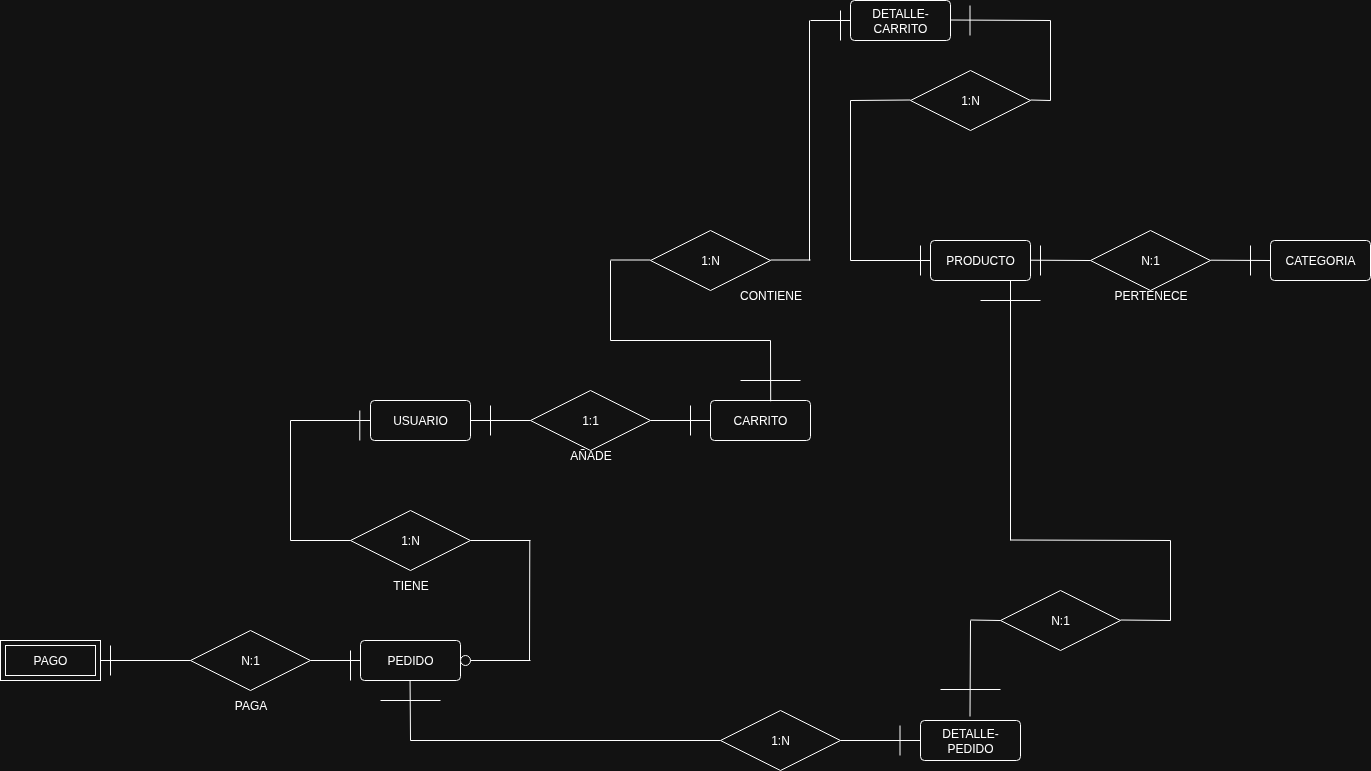

The diagram above was exported from draw.io. Its source (the exported page's mxGraphModel, read from the mxfile embedded in the PNG):
<mxGraphModel dx="786" dy="517" grid="1" gridSize="10" guides="1" tooltips="1" connect="1" arrows="1" fold="1" page="0" pageScale="1" pageWidth="827" pageHeight="1169" background="none" math="0" shadow="0">
  <root>
    <mxCell id="0" />
    <mxCell id="1" parent="0" />
    <mxCell id="egEdDac_isl5qge_mCKm-39" value="USUARIO" style="rounded=1;arcSize=10;whiteSpace=wrap;html=1;align=center;" parent="1" vertex="1">
      <mxGeometry x="640" y="620" width="100" height="40" as="geometry" />
    </mxCell>
    <mxCell id="egEdDac_isl5qge_mCKm-41" value="CARRITO" style="rounded=1;arcSize=10;whiteSpace=wrap;html=1;align=center;" parent="1" vertex="1">
      <mxGeometry x="980" y="620" width="100" height="40" as="geometry" />
    </mxCell>
    <mxCell id="egEdDac_isl5qge_mCKm-42" value="PRODUCTO" style="rounded=1;arcSize=10;whiteSpace=wrap;html=1;align=center;" parent="1" vertex="1">
      <mxGeometry x="1200" y="460" width="100" height="40" as="geometry" />
    </mxCell>
    <mxCell id="egEdDac_isl5qge_mCKm-44" value="PEDIDO" style="rounded=1;arcSize=10;whiteSpace=wrap;html=1;align=center;" parent="1" vertex="1">
      <mxGeometry x="630" y="860" width="100" height="40" as="geometry" />
    </mxCell>
    <mxCell id="egEdDac_isl5qge_mCKm-46" value="PAGO" style="shape=ext;margin=3;double=1;whiteSpace=wrap;html=1;align=center;" parent="1" vertex="1">
      <mxGeometry x="270" y="860" width="100" height="40" as="geometry" />
    </mxCell>
    <mxCell id="egEdDac_isl5qge_mCKm-48" value="1:1" style="shape=rhombus;perimeter=rhombusPerimeter;whiteSpace=wrap;html=1;align=center;" parent="1" vertex="1">
      <mxGeometry x="800" y="610" width="120" height="60" as="geometry" />
    </mxCell>
    <mxCell id="egEdDac_isl5qge_mCKm-49" value="" style="line;strokeWidth=1;rotatable=0;dashed=0;labelPosition=right;align=left;verticalAlign=middle;spacingTop=0;spacingLeft=6;points=[];portConstraint=eastwest;" parent="1" vertex="1">
      <mxGeometry x="740" y="635" width="60" height="10" as="geometry" />
    </mxCell>
    <mxCell id="egEdDac_isl5qge_mCKm-50" value="" style="line;strokeWidth=1;rotatable=0;dashed=0;labelPosition=right;align=left;verticalAlign=middle;spacingTop=0;spacingLeft=6;points=[];portConstraint=eastwest;" parent="1" vertex="1">
      <mxGeometry x="920" y="635" width="60" height="10" as="geometry" />
    </mxCell>
    <mxCell id="egEdDac_isl5qge_mCKm-51" value="" style="endArrow=none;html=1;rounded=0;" parent="1" edge="1">
      <mxGeometry width="50" height="50" relative="1" as="geometry">
        <mxPoint x="760" y="655" as="sourcePoint" />
        <mxPoint x="760" y="625" as="targetPoint" />
        <Array as="points">
          <mxPoint x="760" y="625" />
        </Array>
      </mxGeometry>
    </mxCell>
    <mxCell id="egEdDac_isl5qge_mCKm-52" value="" style="endArrow=none;html=1;rounded=0;" parent="1" edge="1">
      <mxGeometry width="50" height="50" relative="1" as="geometry">
        <mxPoint x="960" y="655" as="sourcePoint" />
        <mxPoint x="960" y="625" as="targetPoint" />
        <Array as="points">
          <mxPoint x="960" y="625" />
        </Array>
      </mxGeometry>
    </mxCell>
    <mxCell id="egEdDac_isl5qge_mCKm-53" value="AÑADE" style="text;html=1;align=center;verticalAlign=middle;resizable=0;points=[];autosize=1;strokeColor=none;fillColor=none;" parent="1" vertex="1">
      <mxGeometry x="830" y="660" width="60" height="30" as="geometry" />
    </mxCell>
    <mxCell id="egEdDac_isl5qge_mCKm-54" value="1:N" style="shape=rhombus;perimeter=rhombusPerimeter;whiteSpace=wrap;html=1;align=center;" parent="1" vertex="1">
      <mxGeometry x="920" y="450" width="120" height="60" as="geometry" />
    </mxCell>
    <mxCell id="egEdDac_isl5qge_mCKm-57" value="" style="endArrow=none;html=1;rounded=0;exitX=0.602;exitY=0.02;exitDx=0;exitDy=0;exitPerimeter=0;" parent="1" source="egEdDac_isl5qge_mCKm-41" edge="1">
      <mxGeometry relative="1" as="geometry">
        <mxPoint x="990" y="550" as="sourcePoint" />
        <mxPoint x="1040" y="560" as="targetPoint" />
      </mxGeometry>
    </mxCell>
    <mxCell id="egEdDac_isl5qge_mCKm-58" value="" style="endArrow=none;html=1;rounded=0;" parent="1" edge="1">
      <mxGeometry relative="1" as="geometry">
        <mxPoint x="880" y="560" as="sourcePoint" />
        <mxPoint x="1040" y="560" as="targetPoint" />
      </mxGeometry>
    </mxCell>
    <mxCell id="egEdDac_isl5qge_mCKm-59" value="" style="endArrow=none;html=1;rounded=0;" parent="1" edge="1">
      <mxGeometry relative="1" as="geometry">
        <mxPoint x="880" y="560" as="sourcePoint" />
        <mxPoint x="880" y="480" as="targetPoint" />
      </mxGeometry>
    </mxCell>
    <mxCell id="egEdDac_isl5qge_mCKm-60" value="" style="endArrow=none;html=1;rounded=0;" parent="1" edge="1">
      <mxGeometry relative="1" as="geometry">
        <mxPoint x="880" y="479.5" as="sourcePoint" />
        <mxPoint x="920" y="479.5" as="targetPoint" />
      </mxGeometry>
    </mxCell>
    <mxCell id="egEdDac_isl5qge_mCKm-61" value="CONTIENE" style="text;html=1;align=center;verticalAlign=middle;resizable=0;points=[];autosize=1;strokeColor=none;fillColor=none;" parent="1" vertex="1">
      <mxGeometry x="995" y="500" width="90" height="30" as="geometry" />
    </mxCell>
    <mxCell id="egEdDac_isl5qge_mCKm-62" value="" style="endArrow=none;html=1;rounded=0;" parent="1" edge="1">
      <mxGeometry width="50" height="50" relative="1" as="geometry">
        <mxPoint x="1070" y="600" as="sourcePoint" />
        <mxPoint x="1010" y="600" as="targetPoint" />
        <Array as="points">
          <mxPoint x="1010" y="600" />
        </Array>
      </mxGeometry>
    </mxCell>
    <mxCell id="egEdDac_isl5qge_mCKm-64" value="" style="endArrow=none;html=1;rounded=0;" parent="1" edge="1">
      <mxGeometry width="50" height="50" relative="1" as="geometry">
        <mxPoint x="1190" y="495" as="sourcePoint" />
        <mxPoint x="1190" y="465" as="targetPoint" />
        <Array as="points">
          <mxPoint x="1190" y="465" />
        </Array>
      </mxGeometry>
    </mxCell>
    <mxCell id="egEdDac_isl5qge_mCKm-65" value="CATEGORIA" style="rounded=1;arcSize=10;whiteSpace=wrap;html=1;align=center;" parent="1" vertex="1">
      <mxGeometry x="1540" y="460" width="100" height="40" as="geometry" />
    </mxCell>
    <mxCell id="egEdDac_isl5qge_mCKm-67" value="N:1" style="shape=rhombus;perimeter=rhombusPerimeter;whiteSpace=wrap;html=1;align=center;" parent="1" vertex="1">
      <mxGeometry x="1360" y="450" width="120" height="60" as="geometry" />
    </mxCell>
    <mxCell id="egEdDac_isl5qge_mCKm-68" value="" style="endArrow=none;html=1;rounded=0;" parent="1" edge="1">
      <mxGeometry relative="1" as="geometry">
        <mxPoint x="1300" y="479.7" as="sourcePoint" />
        <mxPoint x="1360" y="480" as="targetPoint" />
      </mxGeometry>
    </mxCell>
    <mxCell id="egEdDac_isl5qge_mCKm-69" value="" style="endArrow=none;html=1;rounded=0;" parent="1" edge="1">
      <mxGeometry relative="1" as="geometry">
        <mxPoint x="1480" y="479.7" as="sourcePoint" />
        <mxPoint x="1540" y="480" as="targetPoint" />
      </mxGeometry>
    </mxCell>
    <mxCell id="egEdDac_isl5qge_mCKm-70" value="" style="endArrow=none;html=1;rounded=0;" parent="1" edge="1">
      <mxGeometry width="50" height="50" relative="1" as="geometry">
        <mxPoint x="1310" y="495" as="sourcePoint" />
        <mxPoint x="1310" y="465" as="targetPoint" />
        <Array as="points">
          <mxPoint x="1310" y="465" />
        </Array>
      </mxGeometry>
    </mxCell>
    <mxCell id="egEdDac_isl5qge_mCKm-71" value="" style="endArrow=none;html=1;rounded=0;" parent="1" edge="1">
      <mxGeometry width="50" height="50" relative="1" as="geometry">
        <mxPoint x="1520" y="495" as="sourcePoint" />
        <mxPoint x="1520" y="465" as="targetPoint" />
        <Array as="points">
          <mxPoint x="1520" y="465" />
        </Array>
      </mxGeometry>
    </mxCell>
    <mxCell id="egEdDac_isl5qge_mCKm-72" value="PERTENECE" style="text;html=1;align=center;verticalAlign=middle;resizable=0;points=[];autosize=1;strokeColor=none;fillColor=none;" parent="1" vertex="1">
      <mxGeometry x="1370" y="500" width="100" height="30" as="geometry" />
    </mxCell>
    <mxCell id="egEdDac_isl5qge_mCKm-73" value="1:N" style="shape=rhombus;perimeter=rhombusPerimeter;whiteSpace=wrap;html=1;align=center;" parent="1" vertex="1">
      <mxGeometry x="620" y="730" width="120" height="60" as="geometry" />
    </mxCell>
    <mxCell id="egEdDac_isl5qge_mCKm-74" value="" style="line;strokeWidth=1;rotatable=0;dashed=0;labelPosition=right;align=left;verticalAlign=middle;spacingTop=0;spacingLeft=6;points=[];portConstraint=eastwest;" parent="1" vertex="1">
      <mxGeometry x="560" y="635" width="80" height="10" as="geometry" />
    </mxCell>
    <mxCell id="egEdDac_isl5qge_mCKm-76" value="" style="endArrow=none;html=1;rounded=0;" parent="1" edge="1">
      <mxGeometry width="50" height="50" relative="1" as="geometry">
        <mxPoint x="560" y="760" as="sourcePoint" />
        <mxPoint x="560" y="640" as="targetPoint" />
        <Array as="points">
          <mxPoint x="560" y="640" />
        </Array>
      </mxGeometry>
    </mxCell>
    <mxCell id="egEdDac_isl5qge_mCKm-77" value="" style="line;strokeWidth=1;rotatable=0;dashed=0;labelPosition=right;align=left;verticalAlign=middle;spacingTop=0;spacingLeft=6;points=[];portConstraint=eastwest;" parent="1" vertex="1">
      <mxGeometry x="560" y="755" width="60" height="10" as="geometry" />
    </mxCell>
    <mxCell id="egEdDac_isl5qge_mCKm-78" value="" style="line;strokeWidth=1;rotatable=0;dashed=0;labelPosition=right;align=left;verticalAlign=middle;spacingTop=0;spacingLeft=6;points=[];portConstraint=eastwest;" parent="1" vertex="1">
      <mxGeometry x="740" y="755" width="60" height="10" as="geometry" />
    </mxCell>
    <mxCell id="egEdDac_isl5qge_mCKm-79" value="" style="endArrow=none;html=1;rounded=0;" parent="1" edge="1">
      <mxGeometry width="50" height="50" relative="1" as="geometry">
        <mxPoint x="799" y="880" as="sourcePoint" />
        <mxPoint x="799.29" y="760" as="targetPoint" />
        <Array as="points">
          <mxPoint x="799.29" y="760" />
        </Array>
      </mxGeometry>
    </mxCell>
    <mxCell id="egEdDac_isl5qge_mCKm-80" value="" style="line;strokeWidth=1;rotatable=0;dashed=0;labelPosition=right;align=left;verticalAlign=middle;spacingTop=0;spacingLeft=6;points=[];portConstraint=eastwest;" parent="1" vertex="1">
      <mxGeometry x="730" y="875" width="70" height="10" as="geometry" />
    </mxCell>
    <mxCell id="egEdDac_isl5qge_mCKm-81" value="" style="endArrow=none;html=1;rounded=0;" parent="1" edge="1">
      <mxGeometry width="50" height="50" relative="1" as="geometry">
        <mxPoint x="629.29" y="660" as="sourcePoint" />
        <mxPoint x="629.29" y="630" as="targetPoint" />
        <Array as="points">
          <mxPoint x="629.29" y="630" />
        </Array>
      </mxGeometry>
    </mxCell>
    <mxCell id="egEdDac_isl5qge_mCKm-82" value="" style="ellipse;whiteSpace=wrap;html=1;" parent="1" vertex="1">
      <mxGeometry x="730" y="875" width="10" height="10" as="geometry" />
    </mxCell>
    <mxCell id="egEdDac_isl5qge_mCKm-83" value="TIENE" style="text;html=1;align=center;verticalAlign=middle;resizable=0;points=[];autosize=1;strokeColor=none;fillColor=none;" parent="1" vertex="1">
      <mxGeometry x="650" y="790" width="60" height="30" as="geometry" />
    </mxCell>
    <mxCell id="egEdDac_isl5qge_mCKm-84" value="N:1" style="shape=rhombus;perimeter=rhombusPerimeter;whiteSpace=wrap;html=1;align=center;" parent="1" vertex="1">
      <mxGeometry x="460" y="850" width="120" height="60" as="geometry" />
    </mxCell>
    <mxCell id="egEdDac_isl5qge_mCKm-85" value="" style="line;strokeWidth=1;rotatable=0;dashed=0;labelPosition=right;align=left;verticalAlign=middle;spacingTop=0;spacingLeft=6;points=[];portConstraint=eastwest;" parent="1" vertex="1">
      <mxGeometry x="580" y="875" width="50" height="10" as="geometry" />
    </mxCell>
    <mxCell id="egEdDac_isl5qge_mCKm-86" value="" style="line;strokeWidth=1;rotatable=0;dashed=0;labelPosition=right;align=left;verticalAlign=middle;spacingTop=0;spacingLeft=6;points=[];portConstraint=eastwest;" parent="1" vertex="1">
      <mxGeometry x="370" y="875" width="90" height="10" as="geometry" />
    </mxCell>
    <mxCell id="egEdDac_isl5qge_mCKm-87" value="" style="endArrow=none;html=1;rounded=0;" parent="1" edge="1">
      <mxGeometry width="50" height="50" relative="1" as="geometry">
        <mxPoint x="380" y="895" as="sourcePoint" />
        <mxPoint x="380" y="865" as="targetPoint" />
        <Array as="points">
          <mxPoint x="380" y="865" />
        </Array>
      </mxGeometry>
    </mxCell>
    <mxCell id="egEdDac_isl5qge_mCKm-88" value="PAGA" style="text;html=1;align=center;verticalAlign=middle;resizable=0;points=[];autosize=1;strokeColor=none;fillColor=none;" parent="1" vertex="1">
      <mxGeometry x="490" y="910" width="60" height="30" as="geometry" />
    </mxCell>
    <mxCell id="egEdDac_isl5qge_mCKm-89" value="" style="endArrow=none;html=1;rounded=0;" parent="1" edge="1">
      <mxGeometry width="50" height="50" relative="1" as="geometry">
        <mxPoint x="620" y="900" as="sourcePoint" />
        <mxPoint x="620" y="870" as="targetPoint" />
        <Array as="points">
          <mxPoint x="620" y="870" />
        </Array>
      </mxGeometry>
    </mxCell>
    <mxCell id="egEdDac_isl5qge_mCKm-90" value="" style="endArrow=none;html=1;rounded=0;" parent="1" edge="1">
      <mxGeometry width="50" height="50" relative="1" as="geometry">
        <mxPoint x="680" y="960" as="sourcePoint" />
        <mxPoint x="679.57" y="900" as="targetPoint" />
        <Array as="points">
          <mxPoint x="679.57" y="900" />
        </Array>
      </mxGeometry>
    </mxCell>
    <mxCell id="egEdDac_isl5qge_mCKm-91" value="" style="endArrow=none;html=1;rounded=0;" parent="1" edge="1">
      <mxGeometry width="50" height="50" relative="1" as="geometry">
        <mxPoint x="710" y="920" as="sourcePoint" />
        <mxPoint x="650" y="920" as="targetPoint" />
        <Array as="points">
          <mxPoint x="650" y="920" />
        </Array>
      </mxGeometry>
    </mxCell>
    <mxCell id="egEdDac_isl5qge_mCKm-93" value="" style="endArrow=none;html=1;rounded=0;" parent="1" edge="1">
      <mxGeometry width="50" height="50" relative="1" as="geometry">
        <mxPoint x="990" y="960" as="sourcePoint" />
        <mxPoint x="680" y="960" as="targetPoint" />
        <Array as="points">
          <mxPoint x="680" y="960" />
        </Array>
      </mxGeometry>
    </mxCell>
    <mxCell id="egEdDac_isl5qge_mCKm-94" value="1:N" style="shape=rhombus;perimeter=rhombusPerimeter;whiteSpace=wrap;html=1;align=center;" parent="1" vertex="1">
      <mxGeometry x="990" y="930" width="120" height="60" as="geometry" />
    </mxCell>
    <mxCell id="egEdDac_isl5qge_mCKm-95" value="" style="line;strokeWidth=1;rotatable=0;dashed=0;labelPosition=right;align=left;verticalAlign=middle;spacingTop=0;spacingLeft=6;points=[];portConstraint=eastwest;" parent="1" vertex="1">
      <mxGeometry x="1110" y="955" width="80" height="10" as="geometry" />
    </mxCell>
    <mxCell id="egEdDac_isl5qge_mCKm-96" value="" style="endArrow=none;html=1;rounded=0;" parent="1" edge="1">
      <mxGeometry width="50" height="50" relative="1" as="geometry">
        <mxPoint x="1280" y="720" as="sourcePoint" />
        <mxPoint x="1280" y="760" as="targetPoint" />
        <Array as="points">
          <mxPoint x="1280" y="500" />
        </Array>
      </mxGeometry>
    </mxCell>
    <mxCell id="egEdDac_isl5qge_mCKm-97" value="" style="endArrow=none;html=1;rounded=0;" parent="1" edge="1">
      <mxGeometry width="50" height="50" relative="1" as="geometry">
        <mxPoint x="1310" y="520" as="sourcePoint" />
        <mxPoint x="1250" y="520" as="targetPoint" />
        <Array as="points">
          <mxPoint x="1250" y="520" />
        </Array>
      </mxGeometry>
    </mxCell>
    <mxCell id="bvX1LFrZrnk_KWdzmxzh-1" value="DETALLE-CARRITO" style="rounded=1;arcSize=10;whiteSpace=wrap;html=1;align=center;" parent="1" vertex="1">
      <mxGeometry x="1120" y="220" width="100" height="40" as="geometry" />
    </mxCell>
    <mxCell id="bvX1LFrZrnk_KWdzmxzh-3" value="" style="endArrow=none;html=1;rounded=0;" parent="1" edge="1">
      <mxGeometry relative="1" as="geometry">
        <mxPoint x="1040" y="479.5" as="sourcePoint" />
        <mxPoint x="1080" y="479.5" as="targetPoint" />
      </mxGeometry>
    </mxCell>
    <mxCell id="bvX1LFrZrnk_KWdzmxzh-4" value="" style="endArrow=none;html=1;rounded=0;" parent="1" edge="1">
      <mxGeometry relative="1" as="geometry">
        <mxPoint x="1079" y="480" as="sourcePoint" />
        <mxPoint x="1079" y="240" as="targetPoint" />
      </mxGeometry>
    </mxCell>
    <mxCell id="bvX1LFrZrnk_KWdzmxzh-5" value="" style="endArrow=none;html=1;rounded=0;entryX=0;entryY=0.5;entryDx=0;entryDy=0;" parent="1" target="bvX1LFrZrnk_KWdzmxzh-1" edge="1">
      <mxGeometry relative="1" as="geometry">
        <mxPoint x="1080" y="240" as="sourcePoint" />
        <mxPoint x="1110" y="239.5" as="targetPoint" />
      </mxGeometry>
    </mxCell>
    <mxCell id="bvX1LFrZrnk_KWdzmxzh-6" value="" style="endArrow=none;html=1;rounded=0;" parent="1" edge="1">
      <mxGeometry width="50" height="50" relative="1" as="geometry">
        <mxPoint x="1110" y="260" as="sourcePoint" />
        <mxPoint x="1110" y="230" as="targetPoint" />
        <Array as="points">
          <mxPoint x="1110" y="230" />
        </Array>
      </mxGeometry>
    </mxCell>
    <mxCell id="bvX1LFrZrnk_KWdzmxzh-7" value="1:N" style="shape=rhombus;perimeter=rhombusPerimeter;whiteSpace=wrap;html=1;align=center;" parent="1" vertex="1">
      <mxGeometry x="1180" y="290" width="120" height="60" as="geometry" />
    </mxCell>
    <mxCell id="bvX1LFrZrnk_KWdzmxzh-8" value="" style="endArrow=none;html=1;rounded=0;" parent="1" edge="1">
      <mxGeometry relative="1" as="geometry">
        <mxPoint x="1220" y="239.5" as="sourcePoint" />
        <mxPoint x="1320" y="240" as="targetPoint" />
      </mxGeometry>
    </mxCell>
    <mxCell id="bvX1LFrZrnk_KWdzmxzh-9" value="" style="endArrow=none;html=1;rounded=0;" parent="1" edge="1">
      <mxGeometry relative="1" as="geometry">
        <mxPoint x="1320" y="320" as="sourcePoint" />
        <mxPoint x="1320" y="240" as="targetPoint" />
      </mxGeometry>
    </mxCell>
    <mxCell id="bvX1LFrZrnk_KWdzmxzh-10" value="" style="endArrow=none;html=1;rounded=0;" parent="1" edge="1">
      <mxGeometry relative="1" as="geometry">
        <mxPoint x="1300" y="319.5" as="sourcePoint" />
        <mxPoint x="1320" y="320" as="targetPoint" />
      </mxGeometry>
    </mxCell>
    <mxCell id="bvX1LFrZrnk_KWdzmxzh-11" value="" style="endArrow=none;html=1;rounded=0;" parent="1" edge="1">
      <mxGeometry relative="1" as="geometry">
        <mxPoint x="1120" y="320" as="sourcePoint" />
        <mxPoint x="1180" y="319.5" as="targetPoint" />
      </mxGeometry>
    </mxCell>
    <mxCell id="bvX1LFrZrnk_KWdzmxzh-13" value="" style="endArrow=none;html=1;rounded=0;" parent="1" edge="1">
      <mxGeometry relative="1" as="geometry">
        <mxPoint x="1120" y="480" as="sourcePoint" />
        <mxPoint x="1120" y="320" as="targetPoint" />
      </mxGeometry>
    </mxCell>
    <mxCell id="bvX1LFrZrnk_KWdzmxzh-14" value="" style="endArrow=none;html=1;rounded=0;entryX=0;entryY=0.5;entryDx=0;entryDy=0;" parent="1" target="egEdDac_isl5qge_mCKm-42" edge="1">
      <mxGeometry relative="1" as="geometry">
        <mxPoint x="1120" y="480" as="sourcePoint" />
        <mxPoint x="1180" y="479.5" as="targetPoint" />
      </mxGeometry>
    </mxCell>
    <mxCell id="bvX1LFrZrnk_KWdzmxzh-15" value="" style="endArrow=none;html=1;rounded=0;" parent="1" edge="1">
      <mxGeometry width="50" height="50" relative="1" as="geometry">
        <mxPoint x="1239.5" y="255" as="sourcePoint" />
        <mxPoint x="1239.5" y="225" as="targetPoint" />
        <Array as="points">
          <mxPoint x="1239.5" y="225" />
        </Array>
      </mxGeometry>
    </mxCell>
    <mxCell id="bvX1LFrZrnk_KWdzmxzh-16" value="DETALLE-PEDIDO" style="rounded=1;arcSize=10;whiteSpace=wrap;html=1;align=center;" parent="1" vertex="1">
      <mxGeometry x="1190" y="940" width="100" height="40" as="geometry" />
    </mxCell>
    <mxCell id="bvX1LFrZrnk_KWdzmxzh-18" value="" style="endArrow=none;html=1;rounded=0;" parent="1" edge="1">
      <mxGeometry width="50" height="50" relative="1" as="geometry">
        <mxPoint x="1169.5" y="975" as="sourcePoint" />
        <mxPoint x="1169.5" y="945" as="targetPoint" />
        <Array as="points">
          <mxPoint x="1169.5" y="945" />
        </Array>
      </mxGeometry>
    </mxCell>
    <mxCell id="bvX1LFrZrnk_KWdzmxzh-19" value="N:1" style="shape=rhombus;perimeter=rhombusPerimeter;whiteSpace=wrap;html=1;align=center;" parent="1" vertex="1">
      <mxGeometry x="1270" y="810" width="120" height="60" as="geometry" />
    </mxCell>
    <mxCell id="bvX1LFrZrnk_KWdzmxzh-20" value="" style="endArrow=none;html=1;rounded=0;exitX=0.602;exitY=0.02;exitDx=0;exitDy=0;exitPerimeter=0;" parent="1" edge="1">
      <mxGeometry relative="1" as="geometry">
        <mxPoint x="1239.5" y="936" as="sourcePoint" />
        <mxPoint x="1240" y="840" as="targetPoint" />
      </mxGeometry>
    </mxCell>
    <mxCell id="bvX1LFrZrnk_KWdzmxzh-21" value="" style="endArrow=none;html=1;rounded=0;" parent="1" edge="1">
      <mxGeometry width="50" height="50" relative="1" as="geometry">
        <mxPoint x="1270" y="840" as="sourcePoint" />
        <mxPoint x="1240" y="839.5" as="targetPoint" />
        <Array as="points">
          <mxPoint x="1240" y="839.5" />
        </Array>
      </mxGeometry>
    </mxCell>
    <mxCell id="bvX1LFrZrnk_KWdzmxzh-22" value="" style="endArrow=none;html=1;rounded=0;" parent="1" edge="1">
      <mxGeometry width="50" height="50" relative="1" as="geometry">
        <mxPoint x="1440" y="760" as="sourcePoint" />
        <mxPoint x="1280" y="759.5" as="targetPoint" />
        <Array as="points">
          <mxPoint x="1280" y="759.5" />
        </Array>
      </mxGeometry>
    </mxCell>
    <mxCell id="bvX1LFrZrnk_KWdzmxzh-23" value="" style="endArrow=none;html=1;rounded=0;" parent="1" edge="1">
      <mxGeometry width="50" height="50" relative="1" as="geometry">
        <mxPoint x="1440" y="840" as="sourcePoint" />
        <mxPoint x="1440" y="760" as="targetPoint" />
        <Array as="points">
          <mxPoint x="1440" y="760" />
        </Array>
      </mxGeometry>
    </mxCell>
    <mxCell id="bvX1LFrZrnk_KWdzmxzh-24" value="" style="endArrow=none;html=1;rounded=0;" parent="1" edge="1">
      <mxGeometry width="50" height="50" relative="1" as="geometry">
        <mxPoint x="1440" y="840" as="sourcePoint" />
        <mxPoint x="1390" y="839.5" as="targetPoint" />
        <Array as="points">
          <mxPoint x="1390" y="839.5" />
        </Array>
      </mxGeometry>
    </mxCell>
    <mxCell id="bvX1LFrZrnk_KWdzmxzh-25" value="" style="endArrow=none;html=1;rounded=0;" parent="1" edge="1">
      <mxGeometry width="50" height="50" relative="1" as="geometry">
        <mxPoint x="1270" y="909" as="sourcePoint" />
        <mxPoint x="1210" y="909" as="targetPoint" />
        <Array as="points">
          <mxPoint x="1210" y="909" />
        </Array>
      </mxGeometry>
    </mxCell>
  </root>
</mxGraphModel>